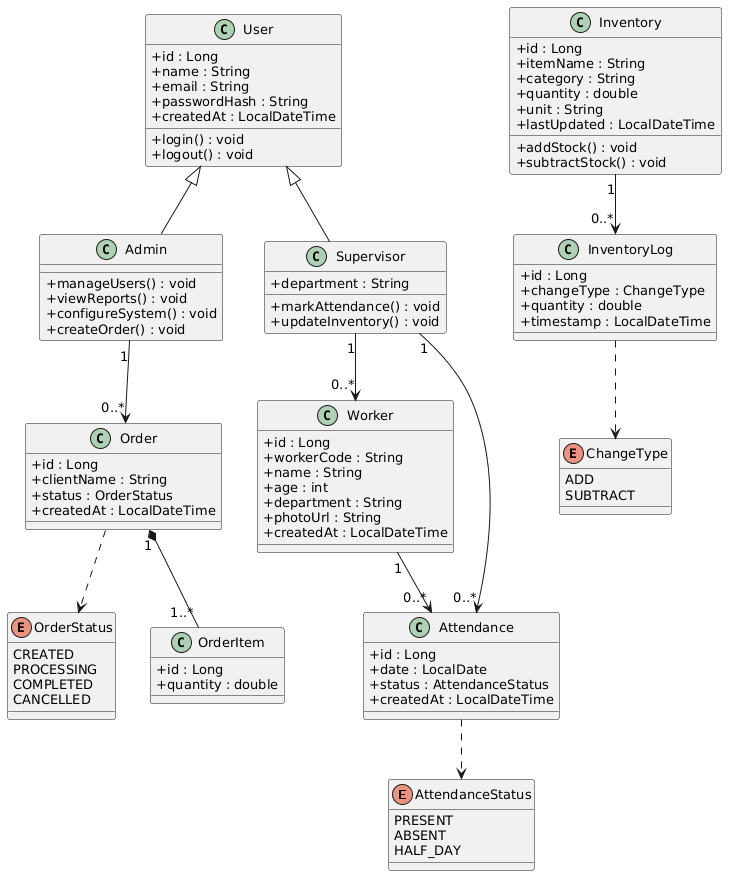

The diagram above was rendered by PlantUML. Its source (embedded in the PNG):
@startuml
skinparam classAttributeIconSize 0
skinparam classFontSize 13
skinparam defaultFontSize 13

enum AttendanceStatus {
  PRESENT
  ABSENT
  HALF_DAY
}
enum OrderStatus {
  CREATED
  PROCESSING
  COMPLETED
  CANCELLED
}
enum ChangeType {
  ADD
  SUBTRACT
}

class User {
  +id : Long
  +name : String
  +email : String
  +passwordHash : String
  +createdAt : LocalDateTime
  +login() : void
  +logout() : void
}
class Admin {
  +manageUsers() : void
  +viewReports() : void
  +configureSystem() : void
  +createOrder() : void
}
class Supervisor {
  +department : String
  +markAttendance() : void
  +updateInventory() : void
}
class Worker {
  +id : Long
  +workerCode : String
  +name : String
  +age : int
  +department : String
  +photoUrl : String
  +createdAt : LocalDateTime
}
class Attendance {
  +id : Long
  +date : LocalDate
  +status : AttendanceStatus
  +createdAt : LocalDateTime
}
class Order {
  +id : Long
  +clientName : String
  +status : OrderStatus
  +createdAt : LocalDateTime
}
class OrderItem {
  +id : Long
  +quantity : double
}
class Inventory {
  +id : Long
  +itemName : String
  +category : String
  +quantity : double
  +unit : String
  +lastUpdated : LocalDateTime
  +addStock() : void
  +subtractStock() : void
}
class InventoryLog {
  +id : Long
  +changeType : ChangeType
  +quantity : double
  +timestamp : LocalDateTime
}

User <|-- Admin
User <|-- Supervisor
Supervisor "1" --> "0..*" Worker
Supervisor "1" --> "0..*" Attendance
Worker "1" --> "0..*" Attendance
Admin "1" --> "0..*" Order
Order "1" *-- "1..*" OrderItem
Inventory "1" --> "0..*" InventoryLog
Attendance ..> AttendanceStatus
Order ..> OrderStatus
InventoryLog ..> ChangeType
@enduml